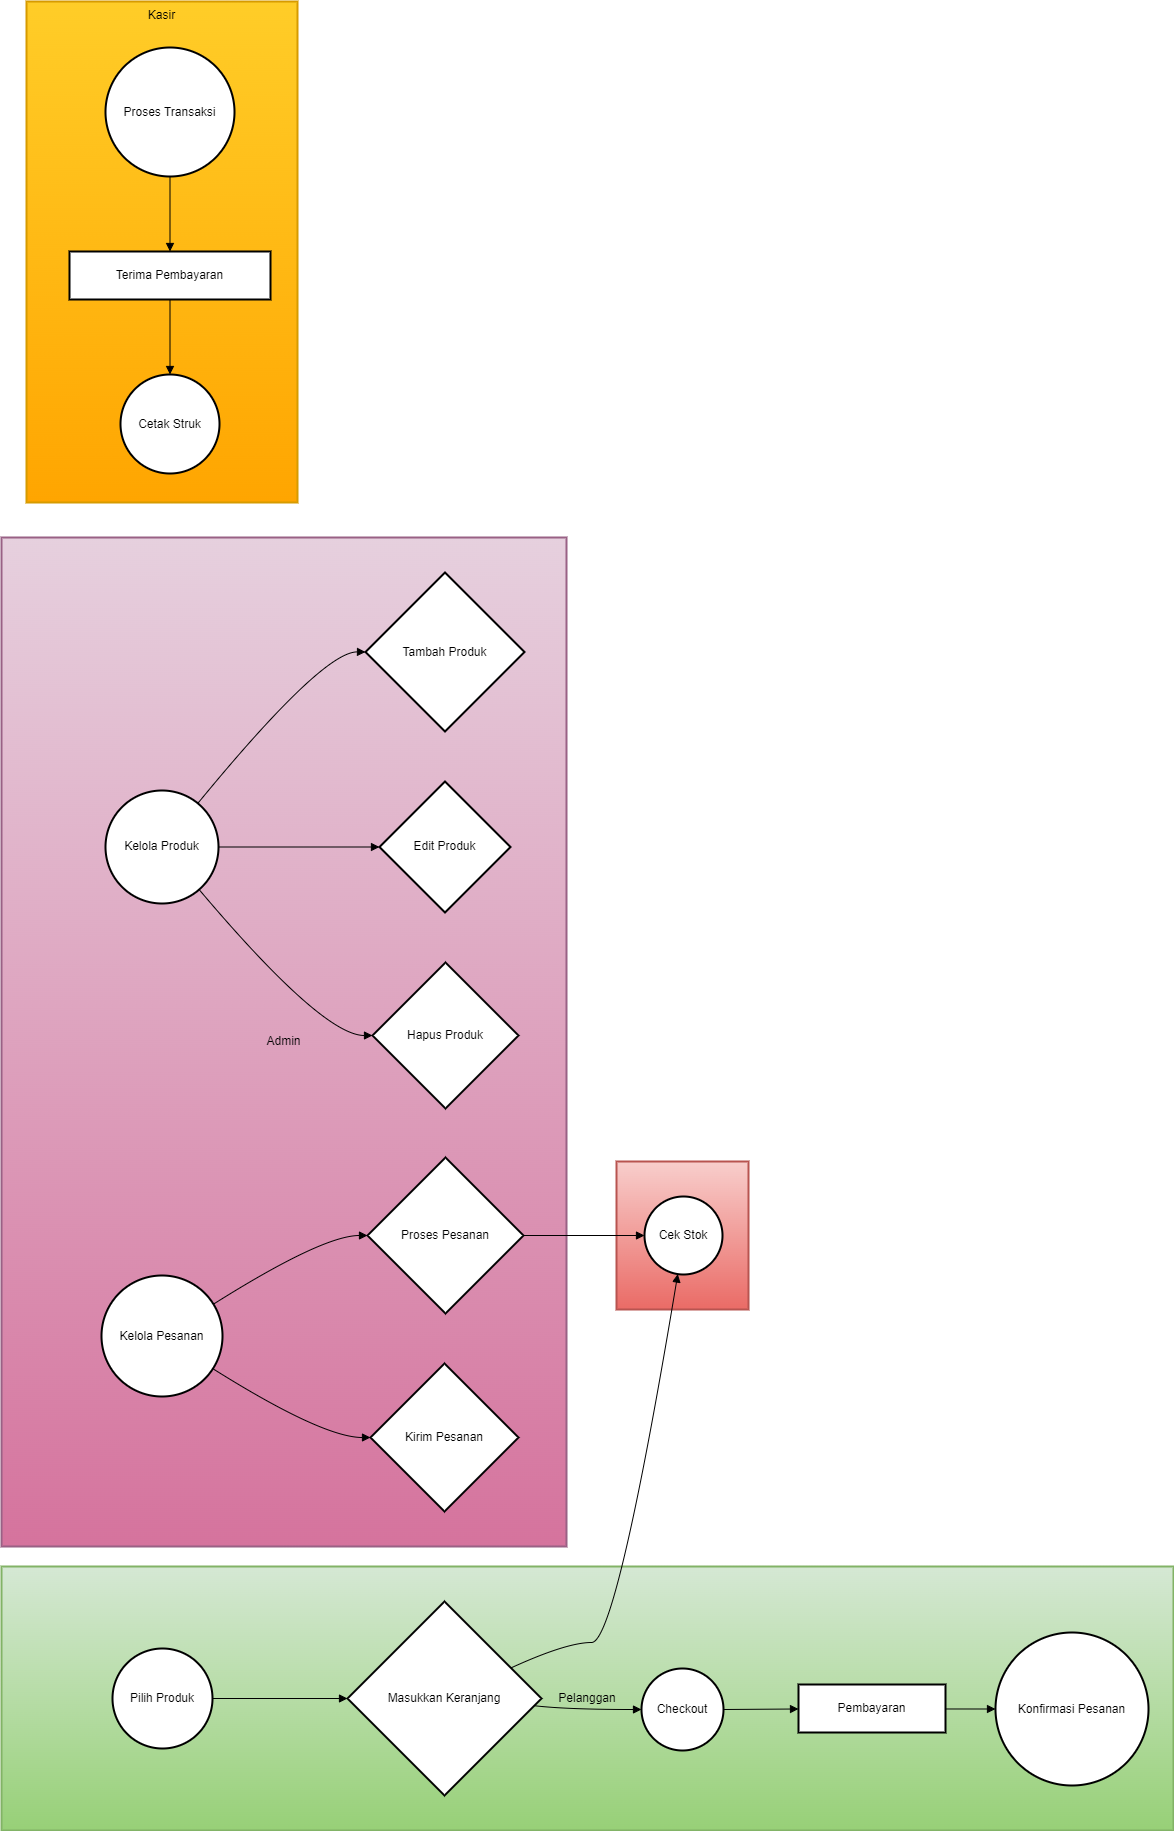

The diagram above was exported from draw.io. Its source (the exported page's mxGraphModel, read from the mxfile embedded in the PNG):
<mxGraphModel dx="1500" dy="813" grid="1" gridSize="10" guides="1" tooltips="1" connect="1" arrows="1" fold="1" page="1" pageScale="1" pageWidth="850" pageHeight="1100" math="0" shadow="0">
  <root>
    <mxCell id="0" />
    <mxCell id="1" parent="0" />
    <mxCell id="q-yRZTsyvEzuPtFE59jk-113" value="Sistem" style="whiteSpace=wrap;strokeWidth=2;fillColor=#f8cecc;gradientColor=#ea6b66;strokeColor=#b85450;" vertex="1" parent="1">
      <mxGeometry x="635" y="1340" width="132" height="148" as="geometry" />
    </mxCell>
    <mxCell id="q-yRZTsyvEzuPtFE59jk-114" value="Kasir" style="whiteSpace=wrap;strokeWidth=2;verticalAlign=top;fillColor=#ffcd28;gradientColor=#ffa500;strokeColor=#d79b00;" vertex="1" parent="1">
      <mxGeometry x="45" y="180" width="271" height="501" as="geometry" />
    </mxCell>
    <mxCell id="q-yRZTsyvEzuPtFE59jk-115" value="Proses Transaksi" style="ellipse;aspect=fixed;strokeWidth=2;whiteSpace=wrap;" vertex="1" parent="q-yRZTsyvEzuPtFE59jk-114">
      <mxGeometry x="79" y="46" width="129" height="129" as="geometry" />
    </mxCell>
    <mxCell id="q-yRZTsyvEzuPtFE59jk-116" value="Terima Pembayaran" style="whiteSpace=wrap;strokeWidth=2;" vertex="1" parent="q-yRZTsyvEzuPtFE59jk-114">
      <mxGeometry x="43" y="250" width="201" height="48" as="geometry" />
    </mxCell>
    <mxCell id="q-yRZTsyvEzuPtFE59jk-117" value="Cetak Struk" style="ellipse;aspect=fixed;strokeWidth=2;whiteSpace=wrap;" vertex="1" parent="q-yRZTsyvEzuPtFE59jk-114">
      <mxGeometry x="94" y="373" width="99" height="99" as="geometry" />
    </mxCell>
    <mxCell id="q-yRZTsyvEzuPtFE59jk-118" value="" style="curved=1;startArrow=none;endArrow=block;exitX=0.5;exitY=1;entryX=0.5;entryY=-0.01;rounded=0;" edge="1" parent="q-yRZTsyvEzuPtFE59jk-114" source="q-yRZTsyvEzuPtFE59jk-115" target="q-yRZTsyvEzuPtFE59jk-116">
      <mxGeometry relative="1" as="geometry">
        <Array as="points" />
      </mxGeometry>
    </mxCell>
    <mxCell id="q-yRZTsyvEzuPtFE59jk-119" value="" style="curved=1;startArrow=none;endArrow=block;exitX=0.5;exitY=1;entryX=0.5;entryY=0;rounded=0;" edge="1" parent="q-yRZTsyvEzuPtFE59jk-114" source="q-yRZTsyvEzuPtFE59jk-116" target="q-yRZTsyvEzuPtFE59jk-117">
      <mxGeometry relative="1" as="geometry">
        <Array as="points" />
      </mxGeometry>
    </mxCell>
    <mxCell id="q-yRZTsyvEzuPtFE59jk-120" value="Admin" style="whiteSpace=wrap;strokeWidth=2;fillColor=#e6d0de;gradientColor=#d5739d;strokeColor=#996185;" vertex="1" parent="1">
      <mxGeometry x="20" y="716" width="565" height="1009" as="geometry" />
    </mxCell>
    <mxCell id="q-yRZTsyvEzuPtFE59jk-121" value="Pelanggan" style="whiteSpace=wrap;strokeWidth=2;fillColor=#d5e8d4;gradientColor=#97d077;strokeColor=#82b366;" vertex="1" parent="1">
      <mxGeometry x="20" y="1745" width="1172" height="264" as="geometry" />
    </mxCell>
    <mxCell id="q-yRZTsyvEzuPtFE59jk-122" value="Pilih Produk" style="ellipse;aspect=fixed;strokeWidth=2;whiteSpace=wrap;" vertex="1" parent="1">
      <mxGeometry x="131" y="1827" width="100" height="100" as="geometry" />
    </mxCell>
    <mxCell id="q-yRZTsyvEzuPtFE59jk-123" value="Masukkan Keranjang" style="rhombus;strokeWidth=2;whiteSpace=wrap;" vertex="1" parent="1">
      <mxGeometry x="366" y="1780" width="194" height="194" as="geometry" />
    </mxCell>
    <mxCell id="q-yRZTsyvEzuPtFE59jk-124" value="Checkout" style="ellipse;aspect=fixed;strokeWidth=2;whiteSpace=wrap;" vertex="1" parent="1">
      <mxGeometry x="660" y="1847" width="82" height="82" as="geometry" />
    </mxCell>
    <mxCell id="q-yRZTsyvEzuPtFE59jk-125" value="Pembayaran" style="whiteSpace=wrap;strokeWidth=2;" vertex="1" parent="1">
      <mxGeometry x="817" y="1863" width="147" height="48" as="geometry" />
    </mxCell>
    <mxCell id="q-yRZTsyvEzuPtFE59jk-126" value="Konfirmasi Pesanan" style="ellipse;aspect=fixed;strokeWidth=2;whiteSpace=wrap;" vertex="1" parent="1">
      <mxGeometry x="1014" y="1811" width="153" height="153" as="geometry" />
    </mxCell>
    <mxCell id="q-yRZTsyvEzuPtFE59jk-127" value="Kelola Produk" style="ellipse;aspect=fixed;strokeWidth=2;whiteSpace=wrap;" vertex="1" parent="1">
      <mxGeometry x="124" y="969" width="113" height="113" as="geometry" />
    </mxCell>
    <mxCell id="q-yRZTsyvEzuPtFE59jk-128" value="Tambah Produk" style="rhombus;strokeWidth=2;whiteSpace=wrap;" vertex="1" parent="1">
      <mxGeometry x="384" y="751" width="159" height="159" as="geometry" />
    </mxCell>
    <mxCell id="q-yRZTsyvEzuPtFE59jk-129" value="Edit Produk" style="rhombus;strokeWidth=2;whiteSpace=wrap;" vertex="1" parent="1">
      <mxGeometry x="398" y="960" width="131" height="131" as="geometry" />
    </mxCell>
    <mxCell id="q-yRZTsyvEzuPtFE59jk-130" value="Hapus Produk" style="rhombus;strokeWidth=2;whiteSpace=wrap;" vertex="1" parent="1">
      <mxGeometry x="391" y="1141" width="146" height="146" as="geometry" />
    </mxCell>
    <mxCell id="q-yRZTsyvEzuPtFE59jk-131" value="Kelola Pesanan" style="ellipse;aspect=fixed;strokeWidth=2;whiteSpace=wrap;" vertex="1" parent="1">
      <mxGeometry x="120" y="1454" width="121" height="121" as="geometry" />
    </mxCell>
    <mxCell id="q-yRZTsyvEzuPtFE59jk-132" value="Proses Pesanan" style="rhombus;strokeWidth=2;whiteSpace=wrap;" vertex="1" parent="1">
      <mxGeometry x="386" y="1336" width="156" height="156" as="geometry" />
    </mxCell>
    <mxCell id="q-yRZTsyvEzuPtFE59jk-133" value="Kirim Pesanan" style="rhombus;strokeWidth=2;whiteSpace=wrap;" vertex="1" parent="1">
      <mxGeometry x="389" y="1542" width="148" height="148" as="geometry" />
    </mxCell>
    <mxCell id="q-yRZTsyvEzuPtFE59jk-134" value="Cek Stok" style="ellipse;aspect=fixed;strokeWidth=2;whiteSpace=wrap;" vertex="1" parent="1">
      <mxGeometry x="663" y="1375" width="78" height="78" as="geometry" />
    </mxCell>
    <mxCell id="q-yRZTsyvEzuPtFE59jk-135" value="" style="curved=1;startArrow=none;endArrow=block;exitX=1;exitY=0.5;entryX=0;entryY=0.5;rounded=0;" edge="1" parent="1" source="q-yRZTsyvEzuPtFE59jk-122" target="q-yRZTsyvEzuPtFE59jk-123">
      <mxGeometry relative="1" as="geometry">
        <Array as="points" />
      </mxGeometry>
    </mxCell>
    <mxCell id="q-yRZTsyvEzuPtFE59jk-136" value="" style="curved=1;startArrow=none;endArrow=block;exitX=1;exitY=0.54;entryX=0.01;entryY=0.5;rounded=0;" edge="1" parent="1" source="q-yRZTsyvEzuPtFE59jk-123" target="q-yRZTsyvEzuPtFE59jk-124">
      <mxGeometry relative="1" as="geometry">
        <Array as="points">
          <mxPoint x="585" y="1888" />
        </Array>
      </mxGeometry>
    </mxCell>
    <mxCell id="q-yRZTsyvEzuPtFE59jk-137" value="" style="curved=1;startArrow=none;endArrow=block;exitX=1;exitY=0.5;entryX=0;entryY=0.51;rounded=0;" edge="1" parent="1" source="q-yRZTsyvEzuPtFE59jk-124" target="q-yRZTsyvEzuPtFE59jk-125">
      <mxGeometry relative="1" as="geometry">
        <Array as="points" />
      </mxGeometry>
    </mxCell>
    <mxCell id="q-yRZTsyvEzuPtFE59jk-138" value="" style="curved=1;startArrow=none;endArrow=block;exitX=1;exitY=0.51;entryX=0;entryY=0.5;rounded=0;" edge="1" parent="1" source="q-yRZTsyvEzuPtFE59jk-125" target="q-yRZTsyvEzuPtFE59jk-126">
      <mxGeometry relative="1" as="geometry">
        <Array as="points" />
      </mxGeometry>
    </mxCell>
    <mxCell id="q-yRZTsyvEzuPtFE59jk-139" value="" style="curved=1;startArrow=none;endArrow=block;exitX=0.91;exitY=0;entryX=0;entryY=0.5;rounded=0;" edge="1" parent="1" source="q-yRZTsyvEzuPtFE59jk-127" target="q-yRZTsyvEzuPtFE59jk-128">
      <mxGeometry relative="1" as="geometry">
        <Array as="points">
          <mxPoint x="341" y="830" />
        </Array>
      </mxGeometry>
    </mxCell>
    <mxCell id="q-yRZTsyvEzuPtFE59jk-140" value="" style="curved=1;startArrow=none;endArrow=block;exitX=1;exitY=0.5;entryX=0;entryY=0.5;rounded=0;" edge="1" parent="1" source="q-yRZTsyvEzuPtFE59jk-127" target="q-yRZTsyvEzuPtFE59jk-129">
      <mxGeometry relative="1" as="geometry">
        <Array as="points" />
      </mxGeometry>
    </mxCell>
    <mxCell id="q-yRZTsyvEzuPtFE59jk-141" value="" style="curved=1;startArrow=none;endArrow=block;exitX=0.93;exitY=1;entryX=0;entryY=0.5;rounded=0;" edge="1" parent="1" source="q-yRZTsyvEzuPtFE59jk-127" target="q-yRZTsyvEzuPtFE59jk-130">
      <mxGeometry relative="1" as="geometry">
        <Array as="points">
          <mxPoint x="341" y="1214" />
        </Array>
      </mxGeometry>
    </mxCell>
    <mxCell id="q-yRZTsyvEzuPtFE59jk-142" value="" style="curved=1;startArrow=none;endArrow=block;exitX=1;exitY=0.19;entryX=0;entryY=0.5;rounded=0;" edge="1" parent="1" source="q-yRZTsyvEzuPtFE59jk-131" target="q-yRZTsyvEzuPtFE59jk-132">
      <mxGeometry relative="1" as="geometry">
        <Array as="points">
          <mxPoint x="341" y="1414" />
        </Array>
      </mxGeometry>
    </mxCell>
    <mxCell id="q-yRZTsyvEzuPtFE59jk-143" value="" style="curved=1;startArrow=none;endArrow=block;exitX=1;exitY=0.82;entryX=0;entryY=0.5;rounded=0;" edge="1" parent="1" source="q-yRZTsyvEzuPtFE59jk-131" target="q-yRZTsyvEzuPtFE59jk-133">
      <mxGeometry relative="1" as="geometry">
        <Array as="points">
          <mxPoint x="341" y="1616" />
        </Array>
      </mxGeometry>
    </mxCell>
    <mxCell id="q-yRZTsyvEzuPtFE59jk-144" value="" style="curved=1;startArrow=none;endArrow=block;exitX=1;exitY=0.27;entryX=0.41;entryY=1;rounded=0;" edge="1" parent="1" source="q-yRZTsyvEzuPtFE59jk-123" target="q-yRZTsyvEzuPtFE59jk-134">
      <mxGeometry relative="1" as="geometry">
        <Array as="points">
          <mxPoint x="585" y="1821" />
          <mxPoint x="635" y="1821" />
        </Array>
      </mxGeometry>
    </mxCell>
    <mxCell id="q-yRZTsyvEzuPtFE59jk-145" value="" style="curved=1;startArrow=none;endArrow=block;exitX=0.99;exitY=0.5;entryX=-0.01;entryY=0.5;rounded=0;" edge="1" parent="1" source="q-yRZTsyvEzuPtFE59jk-132" target="q-yRZTsyvEzuPtFE59jk-134">
      <mxGeometry relative="1" as="geometry">
        <Array as="points" />
      </mxGeometry>
    </mxCell>
  </root>
</mxGraphModel>